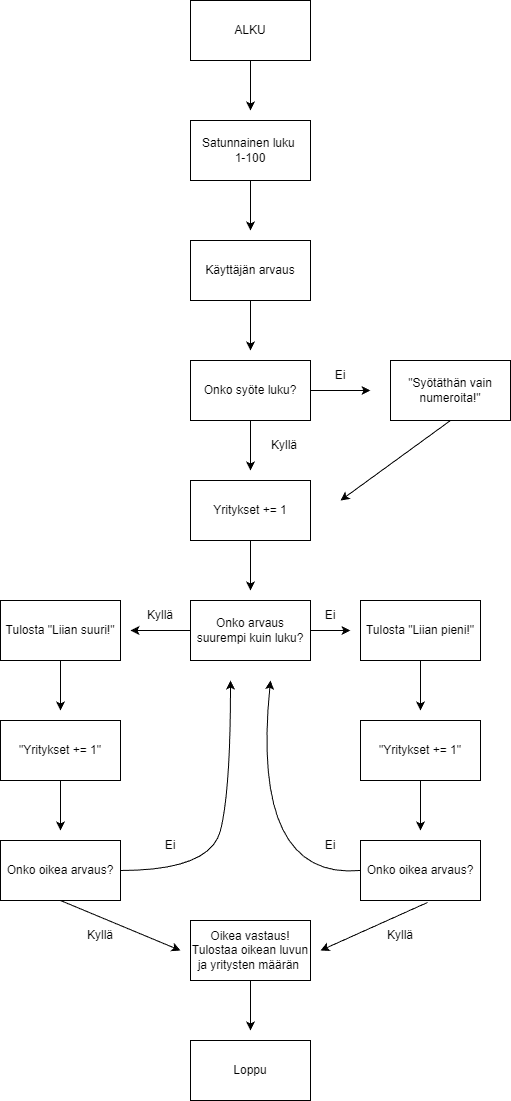

The diagram above was exported from draw.io. Its source (the exported page's mxGraphModel, read from the mxfile embedded in the PNG):
<mxGraphModel dx="2431" dy="1307" grid="1" gridSize="10" guides="1" tooltips="1" connect="1" arrows="1" fold="1" page="1" pageScale="1" pageWidth="827" pageHeight="1169" math="0" shadow="0">
  <root>
    <mxCell id="0" />
    <mxCell id="1" parent="0" />
    <mxCell id="eyPFygFPzt7yFoUdAHd0-1" parent="1" style="rounded=0;whiteSpace=wrap;html=1;" value="ALKU" vertex="1">
      <mxGeometry height="60" width="120" x="320" y="40" as="geometry" />
    </mxCell>
    <mxCell id="eyPFygFPzt7yFoUdAHd0-2" parent="1" style="rounded=0;whiteSpace=wrap;html=1;" value="Satunnainen luku&amp;nbsp;&lt;div&gt;1-100&lt;/div&gt;" vertex="1">
      <mxGeometry height="60" width="120" x="320" y="160" as="geometry" />
    </mxCell>
    <mxCell id="eyPFygFPzt7yFoUdAHd0-3" edge="1" parent="1" source="eyPFygFPzt7yFoUdAHd0-1" style="endArrow=classic;html=1;rounded=0;exitX=0.5;exitY=1;exitDx=0;exitDy=0;" value="">
      <mxGeometry height="50" relative="1" width="50" as="geometry">
        <mxPoint x="390" y="310" as="sourcePoint" />
        <mxPoint x="380" y="150" as="targetPoint" />
      </mxGeometry>
    </mxCell>
    <mxCell id="eyPFygFPzt7yFoUdAHd0-16" edge="1" parent="1" source="eyPFygFPzt7yFoUdAHd0-4" style="edgeStyle=orthogonalEdgeStyle;rounded=0;orthogonalLoop=1;jettySize=auto;html=1;" value="">
      <mxGeometry relative="1" as="geometry">
        <mxPoint x="380" y="630" as="targetPoint" />
      </mxGeometry>
    </mxCell>
    <mxCell id="eyPFygFPzt7yFoUdAHd0-4" parent="1" style="rounded=0;whiteSpace=wrap;html=1;" value="Yritykset += 1" vertex="1">
      <mxGeometry height="60" width="120" x="320" y="520" as="geometry" />
    </mxCell>
    <mxCell id="eyPFygFPzt7yFoUdAHd0-5" edge="1" parent="1" source="eyPFygFPzt7yFoUdAHd0-2" style="endArrow=classic;html=1;rounded=0;exitX=0.5;exitY=1;exitDx=0;exitDy=0;" value="">
      <mxGeometry height="50" relative="1" width="50" as="geometry">
        <mxPoint x="710" y="490" as="sourcePoint" />
        <mxPoint x="380" y="270" as="targetPoint" />
      </mxGeometry>
    </mxCell>
    <mxCell id="eyPFygFPzt7yFoUdAHd0-6" parent="1" style="rounded=0;whiteSpace=wrap;html=1;" value="Käyttäjän arvaus" vertex="1">
      <mxGeometry height="60" width="120" x="320" y="280" as="geometry" />
    </mxCell>
    <mxCell id="eyPFygFPzt7yFoUdAHd0-7" edge="1" parent="1" source="eyPFygFPzt7yFoUdAHd0-6" style="endArrow=classic;html=1;rounded=0;exitX=0.5;exitY=1;exitDx=0;exitDy=0;" value="">
      <mxGeometry height="50" relative="1" width="50" as="geometry">
        <mxPoint x="710" y="490" as="sourcePoint" />
        <mxPoint x="380" y="390" as="targetPoint" />
      </mxGeometry>
    </mxCell>
    <mxCell id="eyPFygFPzt7yFoUdAHd0-10" edge="1" parent="1" source="eyPFygFPzt7yFoUdAHd0-8" style="edgeStyle=orthogonalEdgeStyle;rounded=0;orthogonalLoop=1;jettySize=auto;html=1;" value="">
      <mxGeometry relative="1" as="geometry">
        <mxPoint x="500" y="430" as="targetPoint" />
      </mxGeometry>
    </mxCell>
    <mxCell id="eyPFygFPzt7yFoUdAHd0-8" parent="1" style="rounded=0;whiteSpace=wrap;html=1;" value="Onko syöte luku?" vertex="1">
      <mxGeometry height="60" width="120" x="320" y="400" as="geometry" />
    </mxCell>
    <mxCell id="eyPFygFPzt7yFoUdAHd0-9" parent="1" style="whiteSpace=wrap;html=1;rounded=0;" value="&quot;Syötäthän vain numeroita!&quot;" vertex="1">
      <mxGeometry height="60" width="120" x="520" y="400" as="geometry" />
    </mxCell>
    <mxCell id="eyPFygFPzt7yFoUdAHd0-11" parent="1" style="text;html=1;whiteSpace=wrap;strokeColor=none;fillColor=none;align=center;verticalAlign=middle;rounded=0;" value="Ei" vertex="1">
      <mxGeometry height="30" width="60" x="440" y="400" as="geometry" />
    </mxCell>
    <mxCell id="eyPFygFPzt7yFoUdAHd0-12" edge="1" parent="1" source="eyPFygFPzt7yFoUdAHd0-8" style="endArrow=classic;html=1;rounded=0;exitX=0.5;exitY=1;exitDx=0;exitDy=0;" value="">
      <mxGeometry height="50" relative="1" width="50" as="geometry">
        <mxPoint x="710" y="590" as="sourcePoint" />
        <mxPoint x="380" y="510" as="targetPoint" />
      </mxGeometry>
    </mxCell>
    <mxCell id="eyPFygFPzt7yFoUdAHd0-13" parent="1" style="text;html=1;whiteSpace=wrap;strokeColor=none;fillColor=none;align=center;verticalAlign=middle;rounded=0;" value="Kyllä" vertex="1">
      <mxGeometry height="30" width="60" x="384" y="470" as="geometry" />
    </mxCell>
    <mxCell id="eyPFygFPzt7yFoUdAHd0-14" edge="1" parent="1" source="eyPFygFPzt7yFoUdAHd0-9" style="endArrow=classic;html=1;rounded=0;exitX=0.5;exitY=1;exitDx=0;exitDy=0;" value="">
      <mxGeometry height="50" relative="1" width="50" as="geometry">
        <mxPoint x="710" y="590" as="sourcePoint" />
        <mxPoint x="470" y="540" as="targetPoint" />
      </mxGeometry>
    </mxCell>
    <mxCell id="eyPFygFPzt7yFoUdAHd0-18" edge="1" parent="1" source="eyPFygFPzt7yFoUdAHd0-15" style="edgeStyle=orthogonalEdgeStyle;rounded=0;orthogonalLoop=1;jettySize=auto;html=1;" value="">
      <mxGeometry relative="1" as="geometry">
        <mxPoint x="260" y="670" as="targetPoint" />
      </mxGeometry>
    </mxCell>
    <mxCell id="eyPFygFPzt7yFoUdAHd0-20" edge="1" parent="1" source="eyPFygFPzt7yFoUdAHd0-15" style="edgeStyle=orthogonalEdgeStyle;rounded=0;orthogonalLoop=1;jettySize=auto;html=1;" value="">
      <mxGeometry relative="1" as="geometry">
        <Array as="points">
          <mxPoint x="470" y="670" />
          <mxPoint x="470" y="670" />
        </Array>
        <mxPoint x="480" y="670" as="targetPoint" />
      </mxGeometry>
    </mxCell>
    <mxCell id="eyPFygFPzt7yFoUdAHd0-15" parent="1" style="whiteSpace=wrap;html=1;rounded=0;" value="Onko arvaus suurempi kuin luku?" vertex="1">
      <mxGeometry height="60" width="120" x="320" y="640" as="geometry" />
    </mxCell>
    <mxCell id="eyPFygFPzt7yFoUdAHd0-17" parent="1" style="whiteSpace=wrap;html=1;rounded=0;" value="Tulosta &quot;Liian suuri!&quot;" vertex="1">
      <mxGeometry height="60" width="120" x="130" y="640" as="geometry" />
    </mxCell>
    <mxCell id="eyPFygFPzt7yFoUdAHd0-19" parent="1" style="whiteSpace=wrap;html=1;rounded=0;" value="Tulosta &quot;Liian pieni!&quot;" vertex="1">
      <mxGeometry height="60" width="120" x="490" y="640" as="geometry" />
    </mxCell>
    <mxCell id="eyPFygFPzt7yFoUdAHd0-21" parent="1" style="text;html=1;whiteSpace=wrap;strokeColor=none;fillColor=none;align=center;verticalAlign=middle;rounded=0;" value="Kyllä" vertex="1">
      <mxGeometry height="30" width="60" x="260" y="640" as="geometry" />
    </mxCell>
    <mxCell id="eyPFygFPzt7yFoUdAHd0-22" parent="1" style="text;html=1;whiteSpace=wrap;strokeColor=none;fillColor=none;align=center;verticalAlign=middle;rounded=0;" value="Ei" vertex="1">
      <mxGeometry height="30" width="60" x="430" y="640" as="geometry" />
    </mxCell>
    <mxCell id="eyPFygFPzt7yFoUdAHd0-26" parent="1" style="rounded=0;whiteSpace=wrap;html=1;" value="&quot;Yritykset += 1&quot;" vertex="1">
      <mxGeometry height="60" width="120" x="130" y="760" as="geometry" />
    </mxCell>
    <mxCell id="eyPFygFPzt7yFoUdAHd0-27" parent="1" style="rounded=0;whiteSpace=wrap;html=1;" value="&quot;Yritykset += 1&quot;" vertex="1">
      <mxGeometry height="60" width="120" x="490" y="760" as="geometry" />
    </mxCell>
    <mxCell id="eyPFygFPzt7yFoUdAHd0-28" edge="1" parent="1" source="eyPFygFPzt7yFoUdAHd0-19" style="endArrow=classic;html=1;rounded=0;exitX=0.5;exitY=1;exitDx=0;exitDy=0;" value="">
      <mxGeometry height="50" relative="1" width="50" as="geometry">
        <mxPoint x="710" y="690" as="sourcePoint" />
        <mxPoint x="550" y="750" as="targetPoint" />
      </mxGeometry>
    </mxCell>
    <mxCell id="eyPFygFPzt7yFoUdAHd0-29" edge="1" parent="1" source="eyPFygFPzt7yFoUdAHd0-17" style="endArrow=classic;html=1;rounded=0;exitX=0.5;exitY=1;exitDx=0;exitDy=0;" value="">
      <mxGeometry height="50" relative="1" width="50" as="geometry">
        <mxPoint x="710" y="690" as="sourcePoint" />
        <mxPoint x="190" y="750" as="targetPoint" />
      </mxGeometry>
    </mxCell>
    <mxCell id="eyPFygFPzt7yFoUdAHd0-30" parent="1" style="rounded=0;whiteSpace=wrap;html=1;" value="Onko oikea arvaus?" vertex="1">
      <mxGeometry height="60" width="120" x="130" y="880" as="geometry" />
    </mxCell>
    <mxCell id="eyPFygFPzt7yFoUdAHd0-31" parent="1" style="rounded=0;whiteSpace=wrap;html=1;" value="Onko oikea arvaus?" vertex="1">
      <mxGeometry height="60" width="120" x="490" y="880" as="geometry" />
    </mxCell>
    <mxCell id="eyPFygFPzt7yFoUdAHd0-35" edge="1" parent="1" source="eyPFygFPzt7yFoUdAHd0-26" style="endArrow=classic;html=1;rounded=0;exitX=0.5;exitY=1;exitDx=0;exitDy=0;" value="">
      <mxGeometry height="50" relative="1" width="50" as="geometry">
        <mxPoint x="710" y="790" as="sourcePoint" />
        <mxPoint x="190" y="870" as="targetPoint" />
      </mxGeometry>
    </mxCell>
    <mxCell id="eyPFygFPzt7yFoUdAHd0-36" edge="1" parent="1" source="eyPFygFPzt7yFoUdAHd0-27" style="endArrow=classic;html=1;rounded=0;exitX=0.5;exitY=1;exitDx=0;exitDy=0;" value="">
      <mxGeometry height="50" relative="1" width="50" as="geometry">
        <mxPoint x="710" y="790" as="sourcePoint" />
        <mxPoint x="550" y="870" as="targetPoint" />
      </mxGeometry>
    </mxCell>
    <mxCell id="eyPFygFPzt7yFoUdAHd0-37" edge="1" parent="1" source="eyPFygFPzt7yFoUdAHd0-30" style="curved=1;endArrow=classic;html=1;rounded=0;exitX=1;exitY=0.5;exitDx=0;exitDy=0;" value="">
      <mxGeometry height="50" relative="1" width="50" as="geometry">
        <Array as="points">
          <mxPoint x="340" y="910" />
          <mxPoint x="360" y="830" />
        </Array>
        <mxPoint x="710" y="790" as="sourcePoint" />
        <mxPoint x="360" y="720" as="targetPoint" />
      </mxGeometry>
    </mxCell>
    <mxCell id="eyPFygFPzt7yFoUdAHd0-38" edge="1" parent="1" source="eyPFygFPzt7yFoUdAHd0-31" style="curved=1;endArrow=classic;html=1;rounded=0;exitX=0;exitY=0.5;exitDx=0;exitDy=0;" value="">
      <mxGeometry height="50" relative="1" width="50" as="geometry">
        <Array as="points">
          <mxPoint x="380" y="920" />
        </Array>
        <mxPoint x="710" y="790" as="sourcePoint" />
        <mxPoint x="400" y="720" as="targetPoint" />
      </mxGeometry>
    </mxCell>
    <mxCell id="eyPFygFPzt7yFoUdAHd0-39" parent="1" style="text;html=1;whiteSpace=wrap;strokeColor=none;fillColor=none;align=center;verticalAlign=middle;rounded=0;" value="Ei" vertex="1">
      <mxGeometry height="30" width="60" x="270" y="870" as="geometry" />
    </mxCell>
    <mxCell id="eyPFygFPzt7yFoUdAHd0-40" parent="1" style="text;html=1;whiteSpace=wrap;strokeColor=none;fillColor=none;align=center;verticalAlign=middle;rounded=0;" value="Ei" vertex="1">
      <mxGeometry height="30" width="60" x="430" y="870" as="geometry" />
    </mxCell>
    <mxCell id="eyPFygFPzt7yFoUdAHd0-42" parent="1" style="rounded=0;whiteSpace=wrap;html=1;" value="Oikea vastaus!&lt;div&gt;Tulostaa oikean luvun ja yritysten määrän&amp;nbsp;&lt;/div&gt;" vertex="1">
      <mxGeometry height="60" width="120" x="320" y="960" as="geometry" />
    </mxCell>
    <mxCell id="eyPFygFPzt7yFoUdAHd0-43" parent="1" style="rounded=0;whiteSpace=wrap;html=1;" value="Loppu" vertex="1">
      <mxGeometry height="60" width="120" x="320" y="1080" as="geometry" />
    </mxCell>
    <mxCell id="eyPFygFPzt7yFoUdAHd0-44" edge="1" parent="1" source="eyPFygFPzt7yFoUdAHd0-30" style="endArrow=classic;html=1;rounded=0;exitX=0.5;exitY=1;exitDx=0;exitDy=0;" value="">
      <mxGeometry height="50" relative="1" width="50" as="geometry">
        <mxPoint x="710" y="690" as="sourcePoint" />
        <mxPoint x="310" y="990" as="targetPoint" />
      </mxGeometry>
    </mxCell>
    <mxCell id="eyPFygFPzt7yFoUdAHd0-45" edge="1" parent="1" source="eyPFygFPzt7yFoUdAHd0-31" style="endArrow=classic;html=1;rounded=0;exitX=0.558;exitY=1.033;exitDx=0;exitDy=0;exitPerimeter=0;" value="">
      <mxGeometry height="50" relative="1" width="50" as="geometry">
        <mxPoint x="710" y="690" as="sourcePoint" />
        <mxPoint x="450" y="990" as="targetPoint" />
      </mxGeometry>
    </mxCell>
    <mxCell id="eyPFygFPzt7yFoUdAHd0-46" parent="1" style="text;html=1;whiteSpace=wrap;strokeColor=none;fillColor=none;align=center;verticalAlign=middle;rounded=0;" value="Kyllä" vertex="1">
      <mxGeometry height="30" width="60" x="200" y="960" as="geometry" />
    </mxCell>
    <mxCell id="eyPFygFPzt7yFoUdAHd0-47" parent="1" style="text;html=1;whiteSpace=wrap;strokeColor=none;fillColor=none;align=center;verticalAlign=middle;rounded=0;" value="Kyllä" vertex="1">
      <mxGeometry height="30" width="60" x="500" y="960" as="geometry" />
    </mxCell>
    <mxCell id="eyPFygFPzt7yFoUdAHd0-48" edge="1" parent="1" source="eyPFygFPzt7yFoUdAHd0-42" style="endArrow=classic;html=1;rounded=0;exitX=0.5;exitY=1;exitDx=0;exitDy=0;" value="">
      <mxGeometry height="50" relative="1" width="50" as="geometry">
        <mxPoint x="710" y="690" as="sourcePoint" />
        <mxPoint x="380" y="1070" as="targetPoint" />
      </mxGeometry>
    </mxCell>
  </root>
</mxGraphModel>